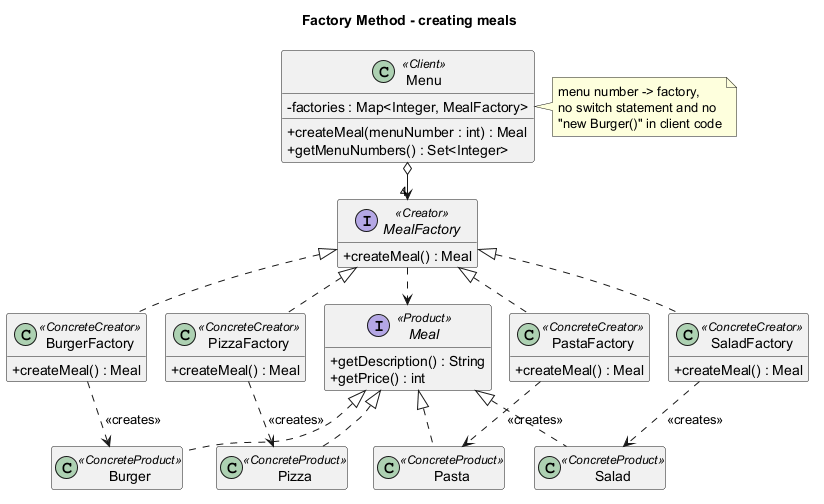

The diagram above was rendered by PlantUML. Its source (embedded in the PNG):
@startuml 01-factory-method
!pragma layout smetana
title Factory Method - creating meals
skinparam classAttributeIconSize 0
skinparam shadowing false
hide empty members

interface Meal <<Product>> {
  +getDescription() : String
  +getPrice() : int
}

class Burger <<ConcreteProduct>>
class Pizza <<ConcreteProduct>>
class Pasta <<ConcreteProduct>>
class Salad <<ConcreteProduct>>

interface MealFactory <<Creator>> {
  +createMeal() : Meal
}

class BurgerFactory <<ConcreteCreator>> {
  +createMeal() : Meal
}
class PizzaFactory <<ConcreteCreator>> {
  +createMeal() : Meal
}
class PastaFactory <<ConcreteCreator>> {
  +createMeal() : Meal
}
class SaladFactory <<ConcreteCreator>> {
  +createMeal() : Meal
}

class Menu <<Client>> {
  -factories : Map<Integer, MealFactory>
  +createMeal(menuNumber : int) : Meal
  +getMenuNumbers() : Set<Integer>
}

Meal <|.. Burger
Meal <|.. Pizza
Meal <|.. Pasta
Meal <|.. Salad

MealFactory <|.. BurgerFactory
MealFactory <|.. PizzaFactory
MealFactory <|.. PastaFactory
MealFactory <|.. SaladFactory

BurgerFactory ..> Burger : <<creates>>
PizzaFactory ..> Pizza : <<creates>>
PastaFactory ..> Pasta : <<creates>>
SaladFactory ..> Salad : <<creates>>

Menu o--> "4" MealFactory
MealFactory ..> Meal

note right of Menu
  menu number -> factory,
  no switch statement and no
  "new Burger()" in client code
end note
@enduml